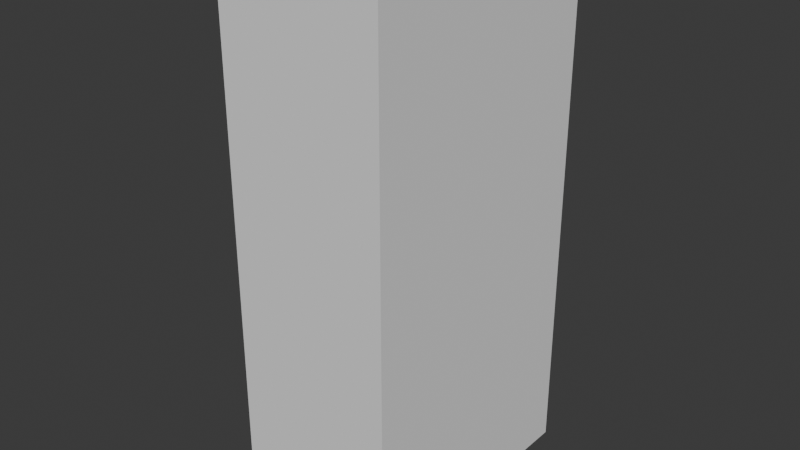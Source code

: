 # Source: fridge.blend  (saved by Blender 4.5.90; exported with 4.5.12 LTS)
import bpy
from mathutils import Matrix  # noqa: F401  (used for matrix-valued properties, if any)

bpy.ops.wm.read_factory_settings(use_empty=True)
scene = bpy.context.scene
scene.name = 'Scene'

# ---- collections
col_collection = bpy.data.collections.new('Collection'); scene.collection.children.link(col_collection)

# ---- world
world_world = bpy.data.worlds.new('World'); scene.world = world_world
world_world.use_nodes = True; world_world.node_tree.nodes.clear()
_N = world_world.node_tree.nodes; _L = world_world.node_tree.links
n0 = _N.new('ShaderNodeOutputWorld'); n0.name = 'World Output'; n0.location = (200, 100)
n1 = _N.new('ShaderNodeBackground'); n1.name = 'Background'; n1.location = (-200, 100)
n1.inputs[0].default_value = (0.05088, 0.05088, 0.05088, 1.0)
_L.new(n1.outputs[0], n0.inputs[0])
n0.is_active_output = True
world_world.color = (0.05088, 0.05088, 0.05088)
world_world.sun_shadow_jitter_overblur = 0.0

# ---- meshes
me_cube_001 = bpy.data.meshes.new('Cube.001')
me_cube_001.from_pydata([(0.583, -0.8774, -0.9309), (0.583, -0.8774, 0.2443), (0.583, 0.8774, -0.9309), (0.583, 0.8774, 0.2443), (0.583, -0.8774, 0.365), (0.583, -0.8774, 0.8974), (0.583, 0.8774, 0.365), (0.583, 0.8774, 0.8974), (-1.0, -1.0, -1.0), (-1.0, -1.0, 1.0), (-1.0, 1.0, -1.0), (-1.0, 1.0, 1.0), (1.0, -1.0, -1.0), (1.0, -1.0, 1.0), (1.0, 1.0, -1.0), (1.0, 1.0, 1.0), (-1.0, 0.8774, 0.365), (-1.0, 0.8774, 0.8974), (-1.0, -0.8774, 0.8974), (-1.0, -0.8774, 0.365), (-1.0, 0.8774, -0.9309), (-1.0, 0.8774, 0.2443), (-1.0, -0.8774, 0.2443), (-1.0, -0.8774, -0.9309)], [], [(2, 0, 1, 3), (0, 23, 22, 1), (3, 1, 22, 21), (6, 4, 5, 7), (4, 19, 18, 5), (7, 5, 18, 17), (8, 9, 22, 23, 20, 10), (10, 11, 15, 14), (14, 15, 13, 12), (12, 13, 9, 8), (10, 14, 12, 8), (15, 11, 9, 13), (16, 6, 7, 17), (11, 16, 17, 18, 9), (19, 4, 6, 16), (20, 2, 3, 21), (10, 20, 21, 22, 9, 18, 19, 16, 11), (23, 0, 2, 20)])
_uv = me_cube_001.uv_layers.new(name='UVMap')
_uv.uv.foreach_set('vector', [0.375, 0.5, 0.375, 0.75, 0.625, 0.75, 0.625, 0.5, 0.375, 0.75, 0.375, 0.9822, 0.625, 0.9822, 0.625, 0.75, 0.625, 0.5, 0.625, 0.75, 0.8572, 0.75, 0.8572, 0.5, 0.375, 0.5, 0.375, 0.75, 0.625, 0.75, 0.625, 0.5, 0.375, 0.75, 0.375, 0.9822, 0.625, 0.9822, 0.625, 0.75, 0.625, 0.5, 0.625, 0.75, 0.8572, 0.75, 0.8572, 0.5, 0.375, 0.0, 0.625, 0.0, 0.5305, 0.01532, 0.3836, 0.01532, 0.3836, 0.2347, 0.375, 0.25, 0.375, 0.25, 0.625, 0.25, 0.625, 0.5, 0.375, 0.5, 0.375, 0.5, 0.625, 0.5, 0.625, 0.75, 0.375, 0.75, 0.375, 0.75, 0.625, 0.75, 0.625, 1.0, 0.375, 1.0, 0.125, 0.5, 0.375, 0.5, 0.375, 0.75, 0.125, 0.75, 0.625, 0.5, 0.875, 0.5, 0.875, 0.75, 0.625, 0.75, 0.375, 0.2678, 0.375, 0.5, 0.625, 0.5, 0.625, 0.2678, 0.625, 0.25, 0.5456, 0.2347, 0.6122, 0.2347, 0.6122, 0.01532, 0.625, 0.0, 0.1428, 0.75, 0.375, 0.75, 0.375, 0.5, 0.1428, 0.5, 0.375, 0.2678, 0.375, 0.5, 0.625, 0.5, 0.625, 0.2678, 0.375, 0.25, 0.3836, 0.2347, 0.5305, 0.2347, 0.5305, 0.01532, 0.625, 0.0, 0.6122, 0.01532, 0.5456, 0.01532, 0.5456, 0.2347, 0.625, 0.25, 0.1428, 0.75, 0.375, 0.75, 0.375, 0.5, 0.1428, 0.5])
me_cube_001.update()
me_cube_004 = bpy.data.meshes.new('Cube.004')
me_cube_004.from_pydata([(-1.0, -1.0, -1.0), (-1.0, -1.0, 1.0), (-1.0, 1.0, -1.0), (-1.0, 1.0, 1.0), (1.0, -1.0, -1.0), (1.0, -1.0, 1.0), (1.0, 1.0, -1.0), (1.0, 1.0, 1.0)], [], [(0, 1, 3, 2), (2, 3, 7, 6), (6, 7, 5, 4), (4, 5, 1, 0), (2, 6, 4, 0), (7, 3, 1, 5)])
_uv = me_cube_004.uv_layers.new(name='UVMap')
_uv.uv.foreach_set('vector', [0.375, 0.0, 0.625, 0.0, 0.625, 0.25, 0.375, 0.25, 0.375, 0.25, 0.625, 0.25, 0.625, 0.5, 0.375, 0.5, 0.375, 0.5, 0.625, 0.5, 0.625, 0.75, 0.375, 0.75, 0.375, 0.75, 0.625, 0.75, 0.625, 1.0, 0.375, 1.0, 0.125, 0.5, 0.375, 0.5, 0.375, 0.75, 0.125, 0.75, 0.625, 0.5, 0.875, 0.5, 0.875, 0.75, 0.625, 0.75])
me_cube_004.update()
me_cube_005 = bpy.data.meshes.new('Cube.005')
me_cube_005.from_pydata([(-1.0, -1.0, -1.0), (-1.0, -1.0, 1.0), (-1.0, 1.0, -1.0), (-1.0, 1.0, 1.0), (1.0, -1.0, -1.0), (1.0, -1.0, 1.0), (1.0, 1.0, -1.0), (1.0, 1.0, 1.0)], [], [(0, 1, 3, 2), (2, 3, 7, 6), (6, 7, 5, 4), (4, 5, 1, 0), (2, 6, 4, 0), (7, 3, 1, 5)])
_uv = me_cube_005.uv_layers.new(name='UVMap')
_uv.uv.foreach_set('vector', [0.375, 0.0, 0.625, 0.0, 0.625, 0.25, 0.375, 0.25, 0.375, 0.25, 0.625, 0.25, 0.625, 0.5, 0.375, 0.5, 0.375, 0.5, 0.625, 0.5, 0.625, 0.75, 0.375, 0.75, 0.375, 0.75, 0.625, 0.75, 0.625, 1.0, 0.375, 1.0, 0.125, 0.5, 0.375, 0.5, 0.375, 0.75, 0.125, 0.75, 0.625, 0.5, 0.875, 0.5, 0.875, 0.75, 0.625, 0.75])
me_cube_005.update()
me_cube_002 = bpy.data.meshes.new('Cube.002')
me_cube_002.from_pydata([(-1.0, -1.0, -1.0), (-1.0, -1.0, 1.0), (-1.0, 1.0, -1.0), (-1.0, 1.0, 1.0), (1.0, -1.0, -1.0), (1.0, -1.0, 1.0), (1.0, 1.0, -1.0), (1.0, 1.0, 1.0), (0.6135, 1.0, -0.7315), (0.6135, -1.0, -0.7315), (0.6135, 1.0, 0.7315), (0.6135, -1.0, 0.7315), (0.6135, -1.0, 0.6135), (-0.6135, 1.0, 0.6135), (-0.6135, 1.0, 0.7315), (-0.6135, -1.0, 0.7315), (-0.6135, 1.0, -0.7315), (-0.6135, -1.0, -0.6135), (-0.6135, -1.0, -0.7315)], [], [(0, 1, 3, 2), (2, 3, 13, 16, 8, 6), (6, 7, 5, 4), (4, 5, 12, 9, 18, 17, 0), (2, 6, 4, 0), (7, 3, 1, 5), (8, 9, 12, 11, 10), (18, 16, 13, 14, 15, 17), (6, 8, 10, 14, 13, 3, 7), (0, 17, 15, 11, 12, 5, 1), (16, 18, 9, 8), (10, 11, 15, 14)])
_uv = me_cube_002.uv_layers.new(name='UVMap')
_uv.uv.foreach_set('vector', [0.375, 0.0, 0.625, 0.0, 0.625, 0.25, 0.375, 0.25, 0.375, 0.25, 0.625, 0.25, 0.5767, 0.2983, 0.4086, 0.2983, 0.4086, 0.4517, 0.375, 0.5, 0.375, 0.5, 0.625, 0.5, 0.625, 0.75, 0.375, 0.75, 0.375, 0.75, 0.625, 0.75, 0.5767, 0.7983, 0.4086, 0.7983, 0.4086, 0.9517, 0.4233, 0.9517, 0.375, 1.0, 0.125, 0.5, 0.375, 0.5, 0.375, 0.75, 0.125, 0.75, 0.625, 0.5, 0.875, 0.5, 0.875, 0.75, 0.625, 0.75, 0.375, 0.5505, 0.375, 0.6995, 0.6048, 0.6995, 0.625, 0.6995, 0.625, 0.5505, 0.375, 0.05054, 0.375, 0.1995, 0.6048, 0.1995, 0.625, 0.1995, 0.625, 0.05054, 0.3952, 0.05054, 0.375, 0.5, 0.4086, 0.4517, 0.5914, 0.4517, 0.5914, 0.2983, 0.5767, 0.2983, 0.625, 0.25, 0.625, 0.5, 0.375, 1.0, 0.4233, 0.9517, 0.5914, 0.9517, 0.5914, 0.7983, 0.5767, 0.7983, 0.625, 0.75, 0.625, 1.0, 0.125, 0.5505, 0.125, 0.6995, 0.375, 0.6995, 0.375, 0.5505, 0.625, 0.5505, 0.625, 0.6995, 0.875, 0.6995, 0.875, 0.5505])
me_cube_002.update()
me_cube_006 = bpy.data.meshes.new('Cube.006')
me_cube_006.from_pydata([(-1.0, -1.0, -1.0), (-1.0, -1.0, 1.0), (-1.0, 1.0, -1.0), (-1.0, 1.0, 1.0), (1.0, -1.0, -1.0), (1.0, -1.0, 1.0), (1.0, 1.0, -1.0), (1.0, 1.0, 1.0), (0.6135, 1.0, -0.7315), (0.6135, -1.0, -0.7315), (0.6135, 1.0, 0.7315), (0.6135, -1.0, 0.7315), (0.6135, -1.0, 0.6135), (-0.6135, 1.0, 0.6135), (-0.6135, 1.0, 0.7315), (-0.6135, -1.0, 0.7315), (-0.6135, 1.0, -0.7315), (-0.6135, -1.0, -0.6135), (-0.6135, -1.0, -0.7315)], [], [(0, 1, 3, 2), (2, 3, 13, 16, 8, 6), (6, 7, 5, 4), (4, 5, 12, 9, 18, 17, 0), (2, 6, 4, 0), (7, 3, 1, 5), (8, 9, 12, 11, 10), (18, 16, 13, 14, 15, 17), (6, 8, 10, 14, 13, 3, 7), (0, 17, 15, 11, 12, 5, 1), (16, 18, 9, 8), (10, 11, 15, 14)])
_uv = me_cube_006.uv_layers.new(name='UVMap')
_uv.uv.foreach_set('vector', [0.375, 0.0, 0.625, 0.0, 0.625, 0.25, 0.375, 0.25, 0.375, 0.25, 0.625, 0.25, 0.5767, 0.2983, 0.4086, 0.2983, 0.4086, 0.4517, 0.375, 0.5, 0.375, 0.5, 0.625, 0.5, 0.625, 0.75, 0.375, 0.75, 0.375, 0.75, 0.625, 0.75, 0.5767, 0.7983, 0.4086, 0.7983, 0.4086, 0.9517, 0.4233, 0.9517, 0.375, 1.0, 0.125, 0.5, 0.375, 0.5, 0.375, 0.75, 0.125, 0.75, 0.625, 0.5, 0.875, 0.5, 0.875, 0.75, 0.625, 0.75, 0.375, 0.5505, 0.375, 0.6995, 0.6048, 0.6995, 0.625, 0.6995, 0.625, 0.5505, 0.375, 0.05054, 0.375, 0.1995, 0.6048, 0.1995, 0.625, 0.1995, 0.625, 0.05054, 0.3952, 0.05054, 0.375, 0.5, 0.4086, 0.4517, 0.5914, 0.4517, 0.5914, 0.2983, 0.5767, 0.2983, 0.625, 0.25, 0.625, 0.5, 0.375, 1.0, 0.4233, 0.9517, 0.5914, 0.9517, 0.5914, 0.7983, 0.5767, 0.7983, 0.625, 0.75, 0.625, 1.0, 0.125, 0.5505, 0.125, 0.6995, 0.375, 0.6995, 0.375, 0.5505, 0.625, 0.5505, 0.625, 0.6995, 0.875, 0.6995, 0.875, 0.5505])
me_cube_006.update()

# ---- objects
ob_cube = bpy.data.objects.new('Cube', me_cube_001)
ob_cube_003 = bpy.data.objects.new('Cube.003', me_cube_004)
ob_cube_004 = bpy.data.objects.new('Cube.004', me_cube_005)
ob_cube_001 = bpy.data.objects.new('Cube.001', me_cube_002)
ob_cube_002 = bpy.data.objects.new('Cube.002', me_cube_006)

# ---- transforms, parenting, visibility, modifiers, constraints
ob_cube.location = (0.0, 0.0, -0.399)
ob_cube.scale = (0.8523, 1.366, 2.776)
ob_cube_003.location = (-0.7761, 0.0, 1.353)
ob_cube_003.scale = (0.05678, 1.198, 0.7389)
ob_cube_004.location = (-0.799, 0.0, -1.352)
ob_cube_004.scale = (0.03155, 1.198, 1.631)
ob_cube_001.location = (-0.8266, 1.001, 1.257)
ob_cube_001.scale = (-0.1926, -0.1138, 0.3681)
ob_cube_002.location = (-0.8266, 1.001, -1.293)
ob_cube_002.scale = (-0.1926, -0.1138, 0.3681)

# ---- collection membership
col_collection.objects.link(ob_cube)
col_collection.objects.link(ob_cube_003)
col_collection.objects.link(ob_cube_004)
col_collection.objects.link(ob_cube_001)
col_collection.objects.link(ob_cube_002)

# ---- scene / render settings (as saved in the file)
scene.frame_start = 1; scene.frame_end = 250; scene.frame_set(1)
scene.render.engine = 'BLENDER_EEVEE_NEXT'
bpy.context.view_layer.update()

# ---- added for rendering (the .blend has no active camera and no usable light): camera, sun
cam_auto = bpy.data.cameras.new('AutoCamera')
cam_auto.lens = 50.0
cam_auto.sensor_width = 36.0
cam_auto.clip_end = 1000.0
ob_auto_camera = bpy.data.objects.new('AutoCamera', cam_auto)
scene.collection.objects.link(ob_auto_camera)
ob_auto_camera.location = (5.89757, -7.1772, 4.38583)
ob_auto_camera.rotation_euler = (1.09748, -7.21219e-08, 0.694738)
scene.camera = ob_auto_camera
light_auto_sun = bpy.data.lights.new('AutoSun', 'SUN')
light_auto_sun.energy = 3.0
light_auto_sun.angle = 0.0523599
ob_auto_sun = bpy.data.objects.new('AutoSun', light_auto_sun)
scene.collection.objects.link(ob_auto_sun)
ob_auto_sun.rotation_euler = (0.872665, 0.174533, 0.523599)
bpy.context.view_layer.update()

